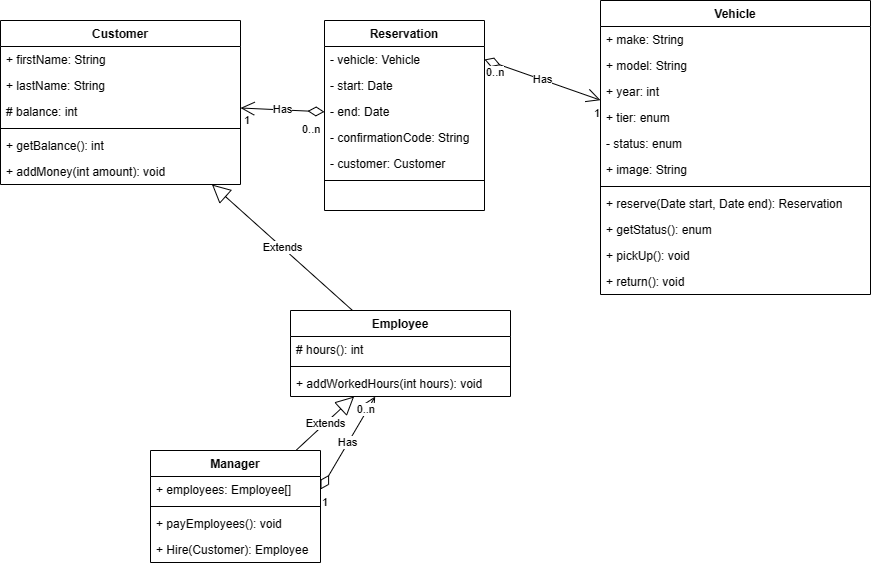

The diagram above was exported from draw.io. Its source (the exported page's mxGraphModel, read from the mxfile embedded in the PNG):
<mxGraphModel dx="880" dy="476" grid="1" gridSize="10" guides="1" tooltips="1" connect="1" arrows="1" fold="1" page="1" pageScale="1" pageWidth="827" pageHeight="1169" math="0" shadow="0">
  <root>
    <mxCell id="WIyWlLk6GJQsqaUBKTNV-0" />
    <mxCell id="WIyWlLk6GJQsqaUBKTNV-1" parent="WIyWlLk6GJQsqaUBKTNV-0" />
    <mxCell id="3boV8ECJ5CY1Hgg-GKCj-0" value="Customer" style="swimlane;fontStyle=1;align=center;verticalAlign=top;childLayout=stackLayout;horizontal=1;startSize=26;horizontalStack=0;resizeParent=1;resizeParentMax=0;resizeLast=0;collapsible=1;marginBottom=0;" parent="WIyWlLk6GJQsqaUBKTNV-1" vertex="1">
      <mxGeometry x="10" y="190" width="240" height="164" as="geometry" />
    </mxCell>
    <mxCell id="3boV8ECJ5CY1Hgg-GKCj-1" value="+ firstName: String" style="text;strokeColor=none;fillColor=none;align=left;verticalAlign=top;spacingLeft=4;spacingRight=4;overflow=hidden;rotatable=0;points=[[0,0.5],[1,0.5]];portConstraint=eastwest;" parent="3boV8ECJ5CY1Hgg-GKCj-0" vertex="1">
      <mxGeometry y="26" width="240" height="26" as="geometry" />
    </mxCell>
    <mxCell id="3boV8ECJ5CY1Hgg-GKCj-10" value="+ lastName: String" style="text;strokeColor=none;fillColor=none;align=left;verticalAlign=top;spacingLeft=4;spacingRight=4;overflow=hidden;rotatable=0;points=[[0,0.5],[1,0.5]];portConstraint=eastwest;" parent="3boV8ECJ5CY1Hgg-GKCj-0" vertex="1">
      <mxGeometry y="52" width="240" height="26" as="geometry" />
    </mxCell>
    <mxCell id="3boV8ECJ5CY1Hgg-GKCj-11" value="# balance: int" style="text;strokeColor=none;fillColor=none;align=left;verticalAlign=top;spacingLeft=4;spacingRight=4;overflow=hidden;rotatable=0;points=[[0,0.5],[1,0.5]];portConstraint=eastwest;" parent="3boV8ECJ5CY1Hgg-GKCj-0" vertex="1">
      <mxGeometry y="78" width="240" height="26" as="geometry" />
    </mxCell>
    <mxCell id="3boV8ECJ5CY1Hgg-GKCj-2" value="" style="line;strokeWidth=1;fillColor=none;align=left;verticalAlign=middle;spacingTop=-1;spacingLeft=3;spacingRight=3;rotatable=0;labelPosition=right;points=[];portConstraint=eastwest;strokeColor=inherit;" parent="3boV8ECJ5CY1Hgg-GKCj-0" vertex="1">
      <mxGeometry y="104" width="240" height="8" as="geometry" />
    </mxCell>
    <mxCell id="3boV8ECJ5CY1Hgg-GKCj-12" value="+ getBalance(): int" style="text;strokeColor=none;fillColor=none;align=left;verticalAlign=top;spacingLeft=4;spacingRight=4;overflow=hidden;rotatable=0;points=[[0,0.5],[1,0.5]];portConstraint=eastwest;" parent="3boV8ECJ5CY1Hgg-GKCj-0" vertex="1">
      <mxGeometry y="112" width="240" height="26" as="geometry" />
    </mxCell>
    <mxCell id="3boV8ECJ5CY1Hgg-GKCj-13" value="+ addMoney(int amount): void" style="text;strokeColor=none;fillColor=none;align=left;verticalAlign=top;spacingLeft=4;spacingRight=4;overflow=hidden;rotatable=0;points=[[0,0.5],[1,0.5]];portConstraint=eastwest;" parent="3boV8ECJ5CY1Hgg-GKCj-0" vertex="1">
      <mxGeometry y="138" width="240" height="26" as="geometry" />
    </mxCell>
    <mxCell id="3boV8ECJ5CY1Hgg-GKCj-14" value="Employee" style="swimlane;fontStyle=1;align=center;verticalAlign=top;childLayout=stackLayout;horizontal=1;startSize=26;horizontalStack=0;resizeParent=1;resizeParentMax=0;resizeLast=0;collapsible=1;marginBottom=0;" parent="WIyWlLk6GJQsqaUBKTNV-1" vertex="1">
      <mxGeometry x="300" y="480" width="220" height="86" as="geometry" />
    </mxCell>
    <mxCell id="3boV8ECJ5CY1Hgg-GKCj-15" value="# hours(): int" style="text;strokeColor=none;fillColor=none;align=left;verticalAlign=top;spacingLeft=4;spacingRight=4;overflow=hidden;rotatable=0;points=[[0,0.5],[1,0.5]];portConstraint=eastwest;" parent="3boV8ECJ5CY1Hgg-GKCj-14" vertex="1">
      <mxGeometry y="26" width="220" height="26" as="geometry" />
    </mxCell>
    <mxCell id="3boV8ECJ5CY1Hgg-GKCj-16" value="" style="line;strokeWidth=1;fillColor=none;align=left;verticalAlign=middle;spacingTop=-1;spacingLeft=3;spacingRight=3;rotatable=0;labelPosition=right;points=[];portConstraint=eastwest;strokeColor=inherit;" parent="3boV8ECJ5CY1Hgg-GKCj-14" vertex="1">
      <mxGeometry y="52" width="220" height="8" as="geometry" />
    </mxCell>
    <mxCell id="3boV8ECJ5CY1Hgg-GKCj-17" value="+ addWorkedHours(int hours): void" style="text;strokeColor=none;fillColor=none;align=left;verticalAlign=top;spacingLeft=4;spacingRight=4;overflow=hidden;rotatable=0;points=[[0,0.5],[1,0.5]];portConstraint=eastwest;" parent="3boV8ECJ5CY1Hgg-GKCj-14" vertex="1">
      <mxGeometry y="60" width="220" height="26" as="geometry" />
    </mxCell>
    <mxCell id="3boV8ECJ5CY1Hgg-GKCj-19" value="Extends" style="endArrow=block;endSize=16;endFill=0;html=1;rounded=0;" parent="WIyWlLk6GJQsqaUBKTNV-1" source="3boV8ECJ5CY1Hgg-GKCj-14" target="3boV8ECJ5CY1Hgg-GKCj-0" edge="1">
      <mxGeometry width="160" relative="1" as="geometry">
        <mxPoint x="320" y="350" as="sourcePoint" />
        <mxPoint x="480" y="350" as="targetPoint" />
      </mxGeometry>
    </mxCell>
    <mxCell id="3boV8ECJ5CY1Hgg-GKCj-20" value="Manager" style="swimlane;fontStyle=1;align=center;verticalAlign=top;childLayout=stackLayout;horizontal=1;startSize=26;horizontalStack=0;resizeParent=1;resizeParentMax=0;resizeLast=0;collapsible=1;marginBottom=0;" parent="WIyWlLk6GJQsqaUBKTNV-1" vertex="1">
      <mxGeometry x="160" y="620" width="170" height="112" as="geometry" />
    </mxCell>
    <mxCell id="3boV8ECJ5CY1Hgg-GKCj-21" value="+ employees: Employee[]" style="text;strokeColor=none;fillColor=none;align=left;verticalAlign=top;spacingLeft=4;spacingRight=4;overflow=hidden;rotatable=0;points=[[0,0.5],[1,0.5]];portConstraint=eastwest;" parent="3boV8ECJ5CY1Hgg-GKCj-20" vertex="1">
      <mxGeometry y="26" width="170" height="26" as="geometry" />
    </mxCell>
    <mxCell id="3boV8ECJ5CY1Hgg-GKCj-22" value="" style="line;strokeWidth=1;fillColor=none;align=left;verticalAlign=middle;spacingTop=-1;spacingLeft=3;spacingRight=3;rotatable=0;labelPosition=right;points=[];portConstraint=eastwest;strokeColor=inherit;" parent="3boV8ECJ5CY1Hgg-GKCj-20" vertex="1">
      <mxGeometry y="52" width="170" height="8" as="geometry" />
    </mxCell>
    <mxCell id="3boV8ECJ5CY1Hgg-GKCj-23" value="+ payEmployees(): void" style="text;strokeColor=none;fillColor=none;align=left;verticalAlign=top;spacingLeft=4;spacingRight=4;overflow=hidden;rotatable=0;points=[[0,0.5],[1,0.5]];portConstraint=eastwest;" parent="3boV8ECJ5CY1Hgg-GKCj-20" vertex="1">
      <mxGeometry y="60" width="170" height="26" as="geometry" />
    </mxCell>
    <mxCell id="F-neL1WwgRJW29DmTrj2-0" value="+ Hire(Customer): Employee" style="text;strokeColor=none;fillColor=none;align=left;verticalAlign=top;spacingLeft=4;spacingRight=4;overflow=hidden;rotatable=0;points=[[0,0.5],[1,0.5]];portConstraint=eastwest;" parent="3boV8ECJ5CY1Hgg-GKCj-20" vertex="1">
      <mxGeometry y="86" width="170" height="26" as="geometry" />
    </mxCell>
    <mxCell id="3boV8ECJ5CY1Hgg-GKCj-25" value="Extends" style="endArrow=block;endSize=16;endFill=0;html=1;rounded=0;" parent="WIyWlLk6GJQsqaUBKTNV-1" source="3boV8ECJ5CY1Hgg-GKCj-20" target="3boV8ECJ5CY1Hgg-GKCj-14" edge="1">
      <mxGeometry width="160" relative="1" as="geometry">
        <mxPoint x="248.29365079365084" y="460" as="sourcePoint" />
        <mxPoint x="244.80158730158723" y="372" as="targetPoint" />
      </mxGeometry>
    </mxCell>
    <mxCell id="473KVbwAB4DB0PHuidlw-0" value="Reservation" style="swimlane;fontStyle=1;align=center;verticalAlign=top;childLayout=stackLayout;horizontal=1;startSize=26;horizontalStack=0;resizeParent=1;resizeParentMax=0;resizeLast=0;collapsible=1;marginBottom=0;" parent="WIyWlLk6GJQsqaUBKTNV-1" vertex="1">
      <mxGeometry x="334" y="190" width="160" height="190" as="geometry" />
    </mxCell>
    <mxCell id="473KVbwAB4DB0PHuidlw-1" value="- vehicle: Vehicle" style="text;strokeColor=none;fillColor=none;align=left;verticalAlign=top;spacingLeft=4;spacingRight=4;overflow=hidden;rotatable=0;points=[[0,0.5],[1,0.5]];portConstraint=eastwest;" parent="473KVbwAB4DB0PHuidlw-0" vertex="1">
      <mxGeometry y="26" width="160" height="26" as="geometry" />
    </mxCell>
    <mxCell id="473KVbwAB4DB0PHuidlw-4" value="- start: Date" style="text;strokeColor=none;fillColor=none;align=left;verticalAlign=top;spacingLeft=4;spacingRight=4;overflow=hidden;rotatable=0;points=[[0,0.5],[1,0.5]];portConstraint=eastwest;" parent="473KVbwAB4DB0PHuidlw-0" vertex="1">
      <mxGeometry y="52" width="160" height="26" as="geometry" />
    </mxCell>
    <mxCell id="BBlCublK-1JPCt6krsim-1" value="- end: Date" style="text;strokeColor=none;fillColor=none;align=left;verticalAlign=top;spacingLeft=4;spacingRight=4;overflow=hidden;rotatable=0;points=[[0,0.5],[1,0.5]];portConstraint=eastwest;" parent="473KVbwAB4DB0PHuidlw-0" vertex="1">
      <mxGeometry y="78" width="160" height="26" as="geometry" />
    </mxCell>
    <mxCell id="BBlCublK-1JPCt6krsim-18" value="- confirmationCode: String" style="text;strokeColor=none;fillColor=none;align=left;verticalAlign=top;spacingLeft=4;spacingRight=4;overflow=hidden;rotatable=0;points=[[0,0.5],[1,0.5]];portConstraint=eastwest;" parent="473KVbwAB4DB0PHuidlw-0" vertex="1">
      <mxGeometry y="104" width="160" height="26" as="geometry" />
    </mxCell>
    <mxCell id="BBlCublK-1JPCt6krsim-0" value="- customer: Customer" style="text;strokeColor=none;fillColor=none;align=left;verticalAlign=top;spacingLeft=4;spacingRight=4;overflow=hidden;rotatable=0;points=[[0,0.5],[1,0.5]];portConstraint=eastwest;" parent="473KVbwAB4DB0PHuidlw-0" vertex="1">
      <mxGeometry y="130" width="160" height="26" as="geometry" />
    </mxCell>
    <mxCell id="473KVbwAB4DB0PHuidlw-2" value="" style="line;strokeWidth=1;fillColor=none;align=left;verticalAlign=middle;spacingTop=-1;spacingLeft=3;spacingRight=3;rotatable=0;labelPosition=right;points=[];portConstraint=eastwest;strokeColor=inherit;" parent="473KVbwAB4DB0PHuidlw-0" vertex="1">
      <mxGeometry y="156" width="160" height="8" as="geometry" />
    </mxCell>
    <mxCell id="473KVbwAB4DB0PHuidlw-3" value=" " style="text;strokeColor=none;fillColor=none;align=left;verticalAlign=top;spacingLeft=4;spacingRight=4;overflow=hidden;rotatable=0;points=[[0,0.5],[1,0.5]];portConstraint=eastwest;" parent="473KVbwAB4DB0PHuidlw-0" vertex="1">
      <mxGeometry y="164" width="160" height="26" as="geometry" />
    </mxCell>
    <mxCell id="BBlCublK-1JPCt6krsim-4" value="Has" style="endArrow=open;html=1;endSize=12;startArrow=diamondThin;startSize=14;startFill=0;rounded=0;" parent="WIyWlLk6GJQsqaUBKTNV-1" source="473KVbwAB4DB0PHuidlw-0" target="3boV8ECJ5CY1Hgg-GKCj-0" edge="1">
      <mxGeometry relative="1" as="geometry">
        <mxPoint x="330" y="250" as="sourcePoint" />
        <mxPoint x="310" y="220" as="targetPoint" />
      </mxGeometry>
    </mxCell>
    <mxCell id="BBlCublK-1JPCt6krsim-5" value="0..n" style="edgeLabel;resizable=0;html=1;align=left;verticalAlign=top;" parent="BBlCublK-1JPCt6krsim-4" connectable="0" vertex="1">
      <mxGeometry x="-1" relative="1" as="geometry">
        <mxPoint x="-24" y="5" as="offset" />
      </mxGeometry>
    </mxCell>
    <mxCell id="BBlCublK-1JPCt6krsim-6" value="1" style="edgeLabel;resizable=0;html=1;align=right;verticalAlign=top;" parent="BBlCublK-1JPCt6krsim-4" connectable="0" vertex="1">
      <mxGeometry x="1" relative="1" as="geometry">
        <mxPoint x="10" as="offset" />
      </mxGeometry>
    </mxCell>
    <mxCell id="BBlCublK-1JPCt6krsim-11" value="Vehicle" style="swimlane;fontStyle=1;align=center;verticalAlign=top;childLayout=stackLayout;horizontal=1;startSize=26;horizontalStack=0;resizeParent=1;resizeParentMax=0;resizeLast=0;collapsible=1;marginBottom=0;" parent="WIyWlLk6GJQsqaUBKTNV-1" vertex="1">
      <mxGeometry x="610" y="170" width="270" height="294" as="geometry" />
    </mxCell>
    <mxCell id="BBlCublK-1JPCt6krsim-12" value="+ make: String" style="text;strokeColor=none;fillColor=none;align=left;verticalAlign=top;spacingLeft=4;spacingRight=4;overflow=hidden;rotatable=0;points=[[0,0.5],[1,0.5]];portConstraint=eastwest;" parent="BBlCublK-1JPCt6krsim-11" vertex="1">
      <mxGeometry y="26" width="270" height="26" as="geometry" />
    </mxCell>
    <mxCell id="BBlCublK-1JPCt6krsim-17" value="+ model: String" style="text;strokeColor=none;fillColor=none;align=left;verticalAlign=top;spacingLeft=4;spacingRight=4;overflow=hidden;rotatable=0;points=[[0,0.5],[1,0.5]];portConstraint=eastwest;" parent="BBlCublK-1JPCt6krsim-11" vertex="1">
      <mxGeometry y="52" width="270" height="26" as="geometry" />
    </mxCell>
    <mxCell id="BBlCublK-1JPCt6krsim-16" value="+ year: int" style="text;strokeColor=none;fillColor=none;align=left;verticalAlign=top;spacingLeft=4;spacingRight=4;overflow=hidden;rotatable=0;points=[[0,0.5],[1,0.5]];portConstraint=eastwest;" parent="BBlCublK-1JPCt6krsim-11" vertex="1">
      <mxGeometry y="78" width="270" height="26" as="geometry" />
    </mxCell>
    <mxCell id="BBlCublK-1JPCt6krsim-15" value="+ tier: enum" style="text;strokeColor=none;fillColor=none;align=left;verticalAlign=top;spacingLeft=4;spacingRight=4;overflow=hidden;rotatable=0;points=[[0,0.5],[1,0.5]];portConstraint=eastwest;" parent="BBlCublK-1JPCt6krsim-11" vertex="1">
      <mxGeometry y="104" width="270" height="26" as="geometry" />
    </mxCell>
    <mxCell id="BBlCublK-1JPCt6krsim-19" value="- status: enum" style="text;strokeColor=none;fillColor=none;align=left;verticalAlign=top;spacingLeft=4;spacingRight=4;overflow=hidden;rotatable=0;points=[[0,0.5],[1,0.5]];portConstraint=eastwest;" parent="BBlCublK-1JPCt6krsim-11" vertex="1">
      <mxGeometry y="130" width="270" height="26" as="geometry" />
    </mxCell>
    <mxCell id="9IxqrpWk9m5OPSgTUX-z-0" value="+ image: String" style="text;strokeColor=none;fillColor=none;align=left;verticalAlign=top;spacingLeft=4;spacingRight=4;overflow=hidden;rotatable=0;points=[[0,0.5],[1,0.5]];portConstraint=eastwest;" parent="BBlCublK-1JPCt6krsim-11" vertex="1">
      <mxGeometry y="156" width="270" height="26" as="geometry" />
    </mxCell>
    <mxCell id="BBlCublK-1JPCt6krsim-13" value="" style="line;strokeWidth=1;fillColor=none;align=left;verticalAlign=middle;spacingTop=-1;spacingLeft=3;spacingRight=3;rotatable=0;labelPosition=right;points=[];portConstraint=eastwest;strokeColor=inherit;" parent="BBlCublK-1JPCt6krsim-11" vertex="1">
      <mxGeometry y="182" width="270" height="8" as="geometry" />
    </mxCell>
    <mxCell id="BBlCublK-1JPCt6krsim-14" value="+ reserve(Date start, Date end): Reservation" style="text;strokeColor=none;fillColor=none;align=left;verticalAlign=top;spacingLeft=4;spacingRight=4;overflow=hidden;rotatable=0;points=[[0,0.5],[1,0.5]];portConstraint=eastwest;" parent="BBlCublK-1JPCt6krsim-11" vertex="1">
      <mxGeometry y="190" width="270" height="26" as="geometry" />
    </mxCell>
    <mxCell id="BBlCublK-1JPCt6krsim-20" value="+ getStatus(): enum" style="text;strokeColor=none;fillColor=none;align=left;verticalAlign=top;spacingLeft=4;spacingRight=4;overflow=hidden;rotatable=0;points=[[0,0.5],[1,0.5]];portConstraint=eastwest;" parent="BBlCublK-1JPCt6krsim-11" vertex="1">
      <mxGeometry y="216" width="270" height="26" as="geometry" />
    </mxCell>
    <mxCell id="BBlCublK-1JPCt6krsim-21" value="+ pickUp(): void" style="text;strokeColor=none;fillColor=none;align=left;verticalAlign=top;spacingLeft=4;spacingRight=4;overflow=hidden;rotatable=0;points=[[0,0.5],[1,0.5]];portConstraint=eastwest;" parent="BBlCublK-1JPCt6krsim-11" vertex="1">
      <mxGeometry y="242" width="270" height="26" as="geometry" />
    </mxCell>
    <mxCell id="BBlCublK-1JPCt6krsim-22" value="+ return(): void" style="text;strokeColor=none;fillColor=none;align=left;verticalAlign=top;spacingLeft=4;spacingRight=4;overflow=hidden;rotatable=0;points=[[0,0.5],[1,0.5]];portConstraint=eastwest;" parent="BBlCublK-1JPCt6krsim-11" vertex="1">
      <mxGeometry y="268" width="270" height="26" as="geometry" />
    </mxCell>
    <mxCell id="BBlCublK-1JPCt6krsim-23" value="Has" style="endArrow=open;html=1;endSize=12;startArrow=diamondThin;startSize=14;startFill=0;rounded=0;exitX=1;exitY=0.5;exitDx=0;exitDy=0;" parent="WIyWlLk6GJQsqaUBKTNV-1" source="3boV8ECJ5CY1Hgg-GKCj-21" target="3boV8ECJ5CY1Hgg-GKCj-14" edge="1">
      <mxGeometry relative="1" as="geometry">
        <mxPoint x="300" y="346.8772727272727" as="sourcePoint" />
        <mxPoint x="430" y="299.99848484848474" as="targetPoint" />
      </mxGeometry>
    </mxCell>
    <mxCell id="BBlCublK-1JPCt6krsim-24" value="1" style="edgeLabel;resizable=0;html=1;align=left;verticalAlign=top;" parent="BBlCublK-1JPCt6krsim-23" connectable="0" vertex="1">
      <mxGeometry x="-1" relative="1" as="geometry" />
    </mxCell>
    <mxCell id="BBlCublK-1JPCt6krsim-25" value="0..n" style="edgeLabel;resizable=0;html=1;align=right;verticalAlign=top;" parent="BBlCublK-1JPCt6krsim-23" connectable="0" vertex="1">
      <mxGeometry x="1" relative="1" as="geometry" />
    </mxCell>
    <mxCell id="BBlCublK-1JPCt6krsim-26" value="Has" style="endArrow=open;html=1;endSize=12;startArrow=diamondThin;startSize=14;startFill=0;rounded=0;exitX=1;exitY=0.5;exitDx=0;exitDy=0;" parent="WIyWlLk6GJQsqaUBKTNV-1" source="473KVbwAB4DB0PHuidlw-1" target="BBlCublK-1JPCt6krsim-11" edge="1">
      <mxGeometry relative="1" as="geometry">
        <mxPoint x="250" y="100.72727272727275" as="sourcePoint" />
        <mxPoint x="380" y="53.84848484848476" as="targetPoint" />
      </mxGeometry>
    </mxCell>
    <mxCell id="BBlCublK-1JPCt6krsim-27" value="0..n" style="edgeLabel;resizable=0;html=1;align=left;verticalAlign=top;" parent="BBlCublK-1JPCt6krsim-26" connectable="0" vertex="1">
      <mxGeometry x="-1" relative="1" as="geometry" />
    </mxCell>
    <mxCell id="BBlCublK-1JPCt6krsim-28" value="1" style="edgeLabel;resizable=0;html=1;align=right;verticalAlign=top;" parent="BBlCublK-1JPCt6krsim-26" connectable="0" vertex="1">
      <mxGeometry x="1" relative="1" as="geometry" />
    </mxCell>
  </root>
</mxGraphModel>